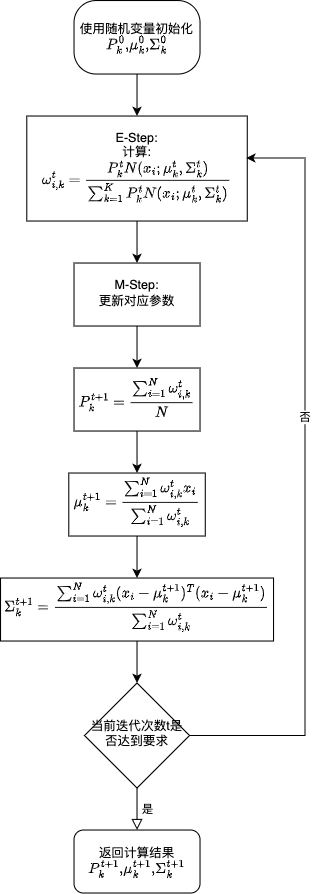

The diagram above was exported from draw.io. Its source (the exported page's mxGraphModel, read from the mxfile embedded in the PNG):
<mxGraphModel dx="946" dy="617" grid="1" gridSize="10" guides="1" tooltips="1" connect="1" arrows="1" fold="1" page="1" pageScale="1" pageWidth="827" pageHeight="1169" math="1" shadow="0">
  <root>
    <mxCell id="WIyWlLk6GJQsqaUBKTNV-0" />
    <mxCell id="WIyWlLk6GJQsqaUBKTNV-1" parent="WIyWlLk6GJQsqaUBKTNV-0" />
    <mxCell id="IfVtHMmOYEb4bccWX6fm-4" style="edgeStyle=orthogonalEdgeStyle;rounded=0;orthogonalLoop=1;jettySize=auto;html=1;exitX=0.5;exitY=1;exitDx=0;exitDy=0;" edge="1" parent="WIyWlLk6GJQsqaUBKTNV-1" source="WIyWlLk6GJQsqaUBKTNV-3" target="qevHuSghZQKuP9cvLTmN-1">
      <mxGeometry relative="1" as="geometry" />
    </mxCell>
    <mxCell id="WIyWlLk6GJQsqaUBKTNV-3" value="使用随机变量初始化$$P_k^0\text{,}\mu_k^0\text{,}\Sigma_k^0&lt;br&gt;$$" style="rounded=1;whiteSpace=wrap;html=1;fontSize=12;glass=0;strokeWidth=1;shadow=0;arcSize=30;" parent="WIyWlLk6GJQsqaUBKTNV-1" vertex="1">
      <mxGeometry x="160" y="50" width="120" height="70" as="geometry" />
    </mxCell>
    <mxCell id="qevHuSghZQKuP9cvLTmN-5" value="" style="edgeStyle=orthogonalEdgeStyle;rounded=0;orthogonalLoop=1;jettySize=auto;html=1;" parent="WIyWlLk6GJQsqaUBKTNV-1" source="qevHuSghZQKuP9cvLTmN-1" target="qevHuSghZQKuP9cvLTmN-4" edge="1">
      <mxGeometry relative="1" as="geometry" />
    </mxCell>
    <mxCell id="qevHuSghZQKuP9cvLTmN-1" value="E-Step:&lt;br&gt;计算:$$\omega_{i,k}^t = \frac{P_k^t N(x_i;\mu_k^t, \Sigma_k^t)}{\sum_{k=1}^K P_k^t N(x_i;\mu_k^t, \Sigma_k^t)}$$" style="whiteSpace=wrap;html=1;shadow=0;strokeWidth=1;spacing=6;spacingTop=-4;" parent="WIyWlLk6GJQsqaUBKTNV-1" vertex="1">
      <mxGeometry x="115" y="160" width="210" height="100" as="geometry" />
    </mxCell>
    <mxCell id="qevHuSghZQKuP9cvLTmN-7" value="" style="edgeStyle=orthogonalEdgeStyle;rounded=0;orthogonalLoop=1;jettySize=auto;html=1;" parent="WIyWlLk6GJQsqaUBKTNV-1" source="qevHuSghZQKuP9cvLTmN-4" target="qevHuSghZQKuP9cvLTmN-6" edge="1">
      <mxGeometry relative="1" as="geometry" />
    </mxCell>
    <mxCell id="qevHuSghZQKuP9cvLTmN-4" value="M-Step:&lt;br&gt;更新对应参数" style="whiteSpace=wrap;html=1;shadow=0;strokeWidth=1;spacing=6;spacingTop=-4;" parent="WIyWlLk6GJQsqaUBKTNV-1" vertex="1">
      <mxGeometry x="160" y="300" width="120" height="60" as="geometry" />
    </mxCell>
    <mxCell id="qevHuSghZQKuP9cvLTmN-9" value="" style="edgeStyle=orthogonalEdgeStyle;rounded=0;orthogonalLoop=1;jettySize=auto;html=1;" parent="WIyWlLk6GJQsqaUBKTNV-1" source="qevHuSghZQKuP9cvLTmN-6" target="qevHuSghZQKuP9cvLTmN-8" edge="1">
      <mxGeometry relative="1" as="geometry" />
    </mxCell>
    <mxCell id="qevHuSghZQKuP9cvLTmN-6" value="$$P_k^{t+1} = \frac{\sum_{i=1}^N \omega_{i,k}^t}{N}$$" style="whiteSpace=wrap;html=1;shadow=0;strokeWidth=1;spacing=6;spacingTop=-4;" parent="WIyWlLk6GJQsqaUBKTNV-1" vertex="1">
      <mxGeometry x="160" y="400" width="120" height="60" as="geometry" />
    </mxCell>
    <mxCell id="qevHuSghZQKuP9cvLTmN-11" value="" style="edgeStyle=orthogonalEdgeStyle;rounded=0;orthogonalLoop=1;jettySize=auto;html=1;" parent="WIyWlLk6GJQsqaUBKTNV-1" source="qevHuSghZQKuP9cvLTmN-8" target="qevHuSghZQKuP9cvLTmN-10" edge="1">
      <mxGeometry relative="1" as="geometry" />
    </mxCell>
    <mxCell id="qevHuSghZQKuP9cvLTmN-8" value="$$\mu_k^{t+1} = \frac{\sum_{i=1}^N \omega_{i,k}^t x_i}{\sum_{i=1}^N \omega_{i,k}^t}$$" style="whiteSpace=wrap;html=1;shadow=0;strokeWidth=1;spacing=6;spacingTop=-4;" parent="WIyWlLk6GJQsqaUBKTNV-1" vertex="1">
      <mxGeometry x="155" y="500" width="130" height="60" as="geometry" />
    </mxCell>
    <mxCell id="IfVtHMmOYEb4bccWX6fm-9" style="edgeStyle=orthogonalEdgeStyle;rounded=0;orthogonalLoop=1;jettySize=auto;html=1;exitX=0.5;exitY=1;exitDx=0;exitDy=0;entryX=0.5;entryY=0;entryDx=0;entryDy=0;" edge="1" parent="WIyWlLk6GJQsqaUBKTNV-1" source="qevHuSghZQKuP9cvLTmN-10" target="IfVtHMmOYEb4bccWX6fm-7">
      <mxGeometry relative="1" as="geometry" />
    </mxCell>
    <mxCell id="qevHuSghZQKuP9cvLTmN-10" value="$$\Sigma_k^{t+1} = \frac{\sum_{i=1}^N \omega_{i,k}^t (x_i - \mu_k^{t+1})^T (x_i - \mu_k^{t+1})}{\sum_{i=1}^N \omega_{i,k}^t}$$" style="whiteSpace=wrap;html=1;shadow=0;strokeWidth=1;spacing=6;spacingTop=-4;" parent="WIyWlLk6GJQsqaUBKTNV-1" vertex="1">
      <mxGeometry x="90" y="600" width="260" height="60" as="geometry" />
    </mxCell>
    <mxCell id="IfVtHMmOYEb4bccWX6fm-5" value="是" style="edgeStyle=orthogonalEdgeStyle;rounded=0;html=1;jettySize=auto;orthogonalLoop=1;fontSize=11;endArrow=block;endFill=0;endSize=8;strokeWidth=1;shadow=0;labelBackgroundColor=none;" edge="1" parent="WIyWlLk6GJQsqaUBKTNV-1" source="IfVtHMmOYEb4bccWX6fm-7" target="IfVtHMmOYEb4bccWX6fm-8">
      <mxGeometry y="10" relative="1" as="geometry">
        <mxPoint as="offset" />
      </mxGeometry>
    </mxCell>
    <mxCell id="IfVtHMmOYEb4bccWX6fm-10" style="edgeStyle=orthogonalEdgeStyle;rounded=0;orthogonalLoop=1;jettySize=auto;html=1;entryX=0.995;entryY=0.4;entryDx=0;entryDy=0;entryPerimeter=0;" edge="1" parent="WIyWlLk6GJQsqaUBKTNV-1" source="IfVtHMmOYEb4bccWX6fm-7" target="qevHuSghZQKuP9cvLTmN-1">
      <mxGeometry relative="1" as="geometry">
        <Array as="points">
          <mxPoint x="380" y="750" />
          <mxPoint x="380" y="200" />
        </Array>
      </mxGeometry>
    </mxCell>
    <mxCell id="IfVtHMmOYEb4bccWX6fm-11" value="否" style="edgeLabel;html=1;align=center;verticalAlign=middle;resizable=0;points=[];" vertex="1" connectable="0" parent="IfVtHMmOYEb4bccWX6fm-10">
      <mxGeometry x="0.1563" y="1" relative="1" as="geometry">
        <mxPoint as="offset" />
      </mxGeometry>
    </mxCell>
    <mxCell id="IfVtHMmOYEb4bccWX6fm-7" value="当前迭代次数t是否达到要求" style="rhombus;whiteSpace=wrap;html=1;shadow=0;fontFamily=Helvetica;fontSize=12;align=center;strokeWidth=1;spacing=6;spacingTop=-4;" vertex="1" parent="WIyWlLk6GJQsqaUBKTNV-1">
      <mxGeometry x="170" y="700" width="100" height="100" as="geometry" />
    </mxCell>
    <mxCell id="IfVtHMmOYEb4bccWX6fm-8" value="返回计算结果&lt;br&gt;$$P_k^{t+1}\text{,}\mu_k^{t+1}\text{,}\Sigma_k^{t+1}&lt;br&gt;$$" style="rounded=1;whiteSpace=wrap;html=1;fontSize=12;glass=0;strokeWidth=1;shadow=0;" vertex="1" parent="WIyWlLk6GJQsqaUBKTNV-1">
      <mxGeometry x="160" y="840" width="120" height="60" as="geometry" />
    </mxCell>
  </root>
</mxGraphModel>